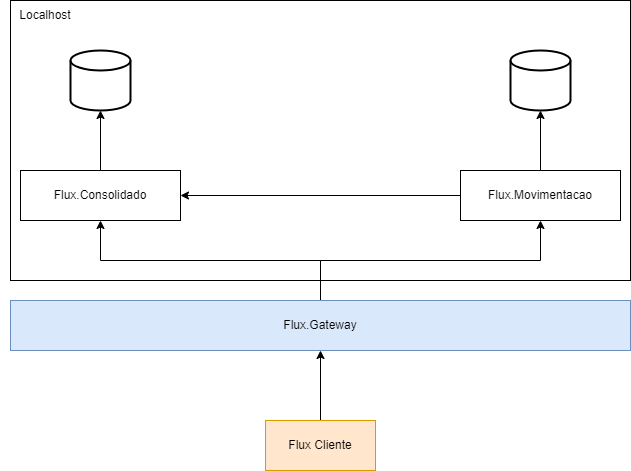

The diagram above was exported from draw.io. Its source (the exported page's mxGraphModel, read from the mxfile embedded in the PNG):
<mxGraphModel dx="880" dy="484" grid="1" gridSize="10" guides="1" tooltips="1" connect="1" arrows="1" fold="1" page="1" pageScale="1" pageWidth="827" pageHeight="1169" math="0" shadow="0">
  <root>
    <mxCell id="0" />
    <mxCell id="1" parent="0" />
    <mxCell id="G-PcNqJOaP09NIpGzExO-18" value="" style="rounded=0;whiteSpace=wrap;html=1;" vertex="1" parent="1">
      <mxGeometry x="110" y="20" width="620" height="280" as="geometry" />
    </mxCell>
    <mxCell id="G-PcNqJOaP09NIpGzExO-4" style="edgeStyle=orthogonalEdgeStyle;rounded=0;orthogonalLoop=1;jettySize=auto;html=1;entryX=0.5;entryY=1;entryDx=0;entryDy=0;" edge="1" parent="1" source="G-PcNqJOaP09NIpGzExO-1" target="G-PcNqJOaP09NIpGzExO-2">
      <mxGeometry relative="1" as="geometry" />
    </mxCell>
    <mxCell id="G-PcNqJOaP09NIpGzExO-16" style="edgeStyle=orthogonalEdgeStyle;rounded=0;orthogonalLoop=1;jettySize=auto;html=1;entryX=0.5;entryY=1;entryDx=0;entryDy=0;" edge="1" parent="1" source="G-PcNqJOaP09NIpGzExO-1" target="G-PcNqJOaP09NIpGzExO-3">
      <mxGeometry relative="1" as="geometry" />
    </mxCell>
    <mxCell id="G-PcNqJOaP09NIpGzExO-1" value="Flux.Gateway" style="html=1;whiteSpace=wrap;fillColor=#dae8fc;strokeColor=#6c8ebf;fontColor=#000000;" vertex="1" parent="1">
      <mxGeometry x="110" y="320" width="620" height="50" as="geometry" />
    </mxCell>
    <mxCell id="G-PcNqJOaP09NIpGzExO-8" style="edgeStyle=orthogonalEdgeStyle;rounded=0;orthogonalLoop=1;jettySize=auto;html=1;" edge="1" parent="1" source="G-PcNqJOaP09NIpGzExO-2" target="G-PcNqJOaP09NIpGzExO-6">
      <mxGeometry relative="1" as="geometry" />
    </mxCell>
    <mxCell id="G-PcNqJOaP09NIpGzExO-2" value="Flux.Consolidado" style="html=1;whiteSpace=wrap;" vertex="1" parent="1">
      <mxGeometry x="120" y="190" width="160" height="50" as="geometry" />
    </mxCell>
    <mxCell id="G-PcNqJOaP09NIpGzExO-9" style="edgeStyle=orthogonalEdgeStyle;rounded=0;orthogonalLoop=1;jettySize=auto;html=1;" edge="1" parent="1" source="G-PcNqJOaP09NIpGzExO-3" target="G-PcNqJOaP09NIpGzExO-7">
      <mxGeometry relative="1" as="geometry" />
    </mxCell>
    <mxCell id="G-PcNqJOaP09NIpGzExO-14" style="edgeStyle=orthogonalEdgeStyle;rounded=0;orthogonalLoop=1;jettySize=auto;html=1;entryX=1;entryY=0.5;entryDx=0;entryDy=0;" edge="1" parent="1" source="G-PcNqJOaP09NIpGzExO-3" target="G-PcNqJOaP09NIpGzExO-2">
      <mxGeometry relative="1" as="geometry" />
    </mxCell>
    <mxCell id="G-PcNqJOaP09NIpGzExO-3" value="Flux.Movimentacao" style="html=1;whiteSpace=wrap;" vertex="1" parent="1">
      <mxGeometry x="560" y="190" width="160" height="50" as="geometry" />
    </mxCell>
    <mxCell id="G-PcNqJOaP09NIpGzExO-6" value="" style="strokeWidth=2;html=1;shape=mxgraph.flowchart.database;whiteSpace=wrap;" vertex="1" parent="1">
      <mxGeometry x="170" y="70" width="60" height="60" as="geometry" />
    </mxCell>
    <mxCell id="G-PcNqJOaP09NIpGzExO-7" value="" style="strokeWidth=2;html=1;shape=mxgraph.flowchart.database;whiteSpace=wrap;" vertex="1" parent="1">
      <mxGeometry x="610" y="70" width="60" height="60" as="geometry" />
    </mxCell>
    <mxCell id="G-PcNqJOaP09NIpGzExO-17" style="edgeStyle=orthogonalEdgeStyle;rounded=0;orthogonalLoop=1;jettySize=auto;html=1;entryX=0.5;entryY=1;entryDx=0;entryDy=0;" edge="1" parent="1" source="G-PcNqJOaP09NIpGzExO-15" target="G-PcNqJOaP09NIpGzExO-1">
      <mxGeometry relative="1" as="geometry" />
    </mxCell>
    <mxCell id="G-PcNqJOaP09NIpGzExO-15" value="Flux Cliente" style="html=1;whiteSpace=wrap;fillColor=#ffe6cc;strokeColor=#d79b00;" vertex="1" parent="1">
      <mxGeometry x="365" y="440" width="110" height="50" as="geometry" />
    </mxCell>
    <mxCell id="G-PcNqJOaP09NIpGzExO-19" value="Localhost" style="text;html=1;strokeColor=none;fillColor=none;align=center;verticalAlign=middle;whiteSpace=wrap;rounded=0;" vertex="1" parent="1">
      <mxGeometry x="100" y="20" width="90" height="30" as="geometry" />
    </mxCell>
  </root>
</mxGraphModel>